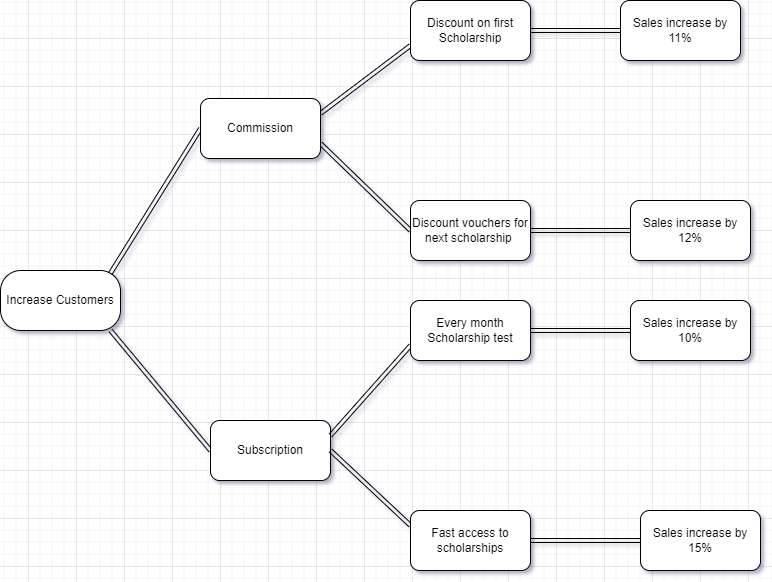

The diagram above was exported from draw.io. Its source (the exported page's mxGraphModel, read from the mxfile embedded in the PNG):
<mxGraphModel dx="582" dy="561" grid="1" gridSize="12" guides="1" tooltips="1" connect="1" arrows="1" fold="1" page="1" pageScale="1" pageWidth="850" pageHeight="1100" background="#94FFC2" math="0" shadow="1">
  <root>
    <mxCell id="0" />
    <mxCell id="1" parent="0" />
    <mxCell id="6II_huk3hMguSn1AVpS_-1" value="Increase Customers" style="rounded=1;whiteSpace=wrap;html=1;arcSize=34;" parent="1" vertex="1">
      <mxGeometry x="20" y="280" width="120" height="60" as="geometry" />
    </mxCell>
    <mxCell id="6II_huk3hMguSn1AVpS_-9" style="rounded=0;orthogonalLoop=1;jettySize=auto;html=1;exitX=0;exitY=0.5;exitDx=0;exitDy=0;entryX=0.914;entryY=0.053;entryDx=0;entryDy=0;entryPerimeter=0;shape=link;" parent="1" source="6II_huk3hMguSn1AVpS_-2" target="6II_huk3hMguSn1AVpS_-1" edge="1">
      <mxGeometry relative="1" as="geometry" />
    </mxCell>
    <mxCell id="6II_huk3hMguSn1AVpS_-13" style="edgeStyle=none;shape=link;rounded=0;orthogonalLoop=1;jettySize=auto;html=1;exitX=1;exitY=0.25;exitDx=0;exitDy=0;entryX=0;entryY=0.75;entryDx=0;entryDy=0;" parent="1" source="6II_huk3hMguSn1AVpS_-2" target="6II_huk3hMguSn1AVpS_-6" edge="1">
      <mxGeometry relative="1" as="geometry" />
    </mxCell>
    <mxCell id="6II_huk3hMguSn1AVpS_-14" style="edgeStyle=none;shape=link;rounded=0;orthogonalLoop=1;jettySize=auto;html=1;exitX=1;exitY=0.75;exitDx=0;exitDy=0;entryX=0;entryY=0.5;entryDx=0;entryDy=0;" parent="1" source="6II_huk3hMguSn1AVpS_-2" target="6II_huk3hMguSn1AVpS_-7" edge="1">
      <mxGeometry relative="1" as="geometry" />
    </mxCell>
    <mxCell id="6II_huk3hMguSn1AVpS_-2" value="Commission" style="rounded=1;whiteSpace=wrap;html=1;" parent="1" vertex="1">
      <mxGeometry x="220" y="108" width="120" height="60" as="geometry" />
    </mxCell>
    <mxCell id="6II_huk3hMguSn1AVpS_-12" style="edgeStyle=none;shape=link;rounded=0;orthogonalLoop=1;jettySize=auto;html=1;exitX=0;exitY=0.5;exitDx=0;exitDy=0;entryX=0.917;entryY=1;entryDx=0;entryDy=0;entryPerimeter=0;" parent="1" source="6II_huk3hMguSn1AVpS_-3" target="6II_huk3hMguSn1AVpS_-1" edge="1">
      <mxGeometry relative="1" as="geometry" />
    </mxCell>
    <mxCell id="6II_huk3hMguSn1AVpS_-3" value="Subscription" style="rounded=1;whiteSpace=wrap;html=1;" parent="1" vertex="1">
      <mxGeometry x="230" y="430" width="120" height="60" as="geometry" />
    </mxCell>
    <mxCell id="6II_huk3hMguSn1AVpS_-15" style="edgeStyle=none;shape=link;rounded=0;orthogonalLoop=1;jettySize=auto;html=1;exitX=0;exitY=0.75;exitDx=0;exitDy=0;entryX=1;entryY=0.25;entryDx=0;entryDy=0;" parent="1" source="6II_huk3hMguSn1AVpS_-4" target="6II_huk3hMguSn1AVpS_-3" edge="1">
      <mxGeometry relative="1" as="geometry" />
    </mxCell>
    <mxCell id="6II_huk3hMguSn1AVpS_-4" value="Every month Scholarship test" style="rounded=1;whiteSpace=wrap;html=1;" parent="1" vertex="1">
      <mxGeometry x="430" y="310" width="120" height="60" as="geometry" />
    </mxCell>
    <mxCell id="6II_huk3hMguSn1AVpS_-16" style="edgeStyle=none;shape=link;rounded=0;orthogonalLoop=1;jettySize=auto;html=1;exitX=0;exitY=0.25;exitDx=0;exitDy=0;entryX=1;entryY=0.5;entryDx=0;entryDy=0;" parent="1" source="6II_huk3hMguSn1AVpS_-5" target="6II_huk3hMguSn1AVpS_-3" edge="1">
      <mxGeometry relative="1" as="geometry" />
    </mxCell>
    <mxCell id="6II_huk3hMguSn1AVpS_-5" value="Fast access to scholarships" style="rounded=1;whiteSpace=wrap;html=1;" parent="1" vertex="1">
      <mxGeometry x="430" y="520" width="120" height="60" as="geometry" />
    </mxCell>
    <mxCell id="6II_huk3hMguSn1AVpS_-6" value="Discount on first Scholarship" style="rounded=1;whiteSpace=wrap;html=1;" parent="1" vertex="1">
      <mxGeometry x="430" y="10" width="120" height="60" as="geometry" />
    </mxCell>
    <mxCell id="6II_huk3hMguSn1AVpS_-7" value="Discount vouchers for next scholarship&amp;nbsp;" style="rounded=1;whiteSpace=wrap;html=1;" parent="1" vertex="1">
      <mxGeometry x="430" y="210" width="120" height="60" as="geometry" />
    </mxCell>
    <mxCell id="6II_huk3hMguSn1AVpS_-21" style="edgeStyle=none;shape=link;rounded=0;orthogonalLoop=1;jettySize=auto;html=1;exitX=0;exitY=0.5;exitDx=0;exitDy=0;entryX=1;entryY=0.5;entryDx=0;entryDy=0;" parent="1" source="6II_huk3hMguSn1AVpS_-17" target="6II_huk3hMguSn1AVpS_-6" edge="1">
      <mxGeometry relative="1" as="geometry" />
    </mxCell>
    <mxCell id="6II_huk3hMguSn1AVpS_-17" value="Sales increase by 11%" style="rounded=1;whiteSpace=wrap;html=1;" parent="1" vertex="1">
      <mxGeometry x="640" y="10" width="120" height="60" as="geometry" />
    </mxCell>
    <mxCell id="6II_huk3hMguSn1AVpS_-22" style="edgeStyle=none;shape=link;rounded=0;orthogonalLoop=1;jettySize=auto;html=1;exitX=0;exitY=0.5;exitDx=0;exitDy=0;" parent="1" source="6II_huk3hMguSn1AVpS_-18" target="6II_huk3hMguSn1AVpS_-7" edge="1">
      <mxGeometry relative="1" as="geometry" />
    </mxCell>
    <mxCell id="6II_huk3hMguSn1AVpS_-18" value="Sales increase by 12%" style="rounded=1;whiteSpace=wrap;html=1;" parent="1" vertex="1">
      <mxGeometry x="650" y="210" width="120" height="60" as="geometry" />
    </mxCell>
    <mxCell id="6II_huk3hMguSn1AVpS_-23" style="edgeStyle=none;shape=link;rounded=0;orthogonalLoop=1;jettySize=auto;html=1;exitX=0;exitY=0.5;exitDx=0;exitDy=0;entryX=1;entryY=0.5;entryDx=0;entryDy=0;" parent="1" source="6II_huk3hMguSn1AVpS_-19" target="6II_huk3hMguSn1AVpS_-4" edge="1">
      <mxGeometry relative="1" as="geometry" />
    </mxCell>
    <mxCell id="6II_huk3hMguSn1AVpS_-19" value="&lt;span&gt;Sales increase by 10%&lt;/span&gt;" style="rounded=1;whiteSpace=wrap;html=1;" parent="1" vertex="1">
      <mxGeometry x="650" y="310" width="120" height="60" as="geometry" />
    </mxCell>
    <mxCell id="6II_huk3hMguSn1AVpS_-24" style="edgeStyle=none;shape=link;rounded=0;orthogonalLoop=1;jettySize=auto;html=1;exitX=0;exitY=0.5;exitDx=0;exitDy=0;entryX=1;entryY=0.5;entryDx=0;entryDy=0;" parent="1" source="6II_huk3hMguSn1AVpS_-20" target="6II_huk3hMguSn1AVpS_-5" edge="1">
      <mxGeometry relative="1" as="geometry" />
    </mxCell>
    <mxCell id="6II_huk3hMguSn1AVpS_-20" value="&lt;span&gt;Sales increase by 15%&lt;/span&gt;" style="rounded=1;whiteSpace=wrap;html=1;" parent="1" vertex="1">
      <mxGeometry x="660" y="520" width="120" height="60" as="geometry" />
    </mxCell>
  </root>
</mxGraphModel>